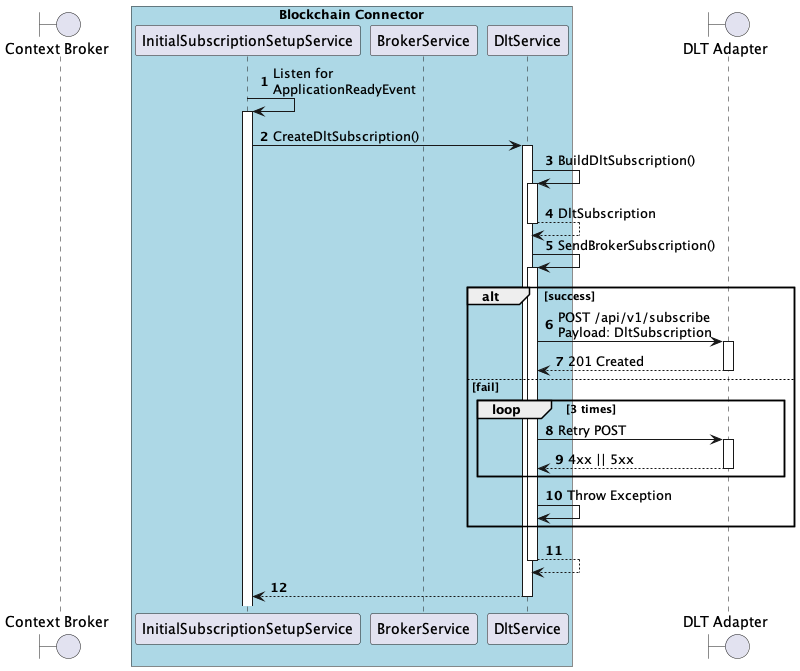

The diagram above was rendered by PlantUML. Its source (embedded in the PNG):
@startuml
'https://plantuml.com/sequence-diagram

autonumber
skinparam BoxPadding 10

boundary "Context Broker" as context_broker

box "Blockchain Connector" #LightBlue
    participant "InitialSubscriptionSetupService" as initial_subscription_setup_service
    participant "BrokerService" as broker_service
    participant "DltService" as dlt_service
end box

boundary "DLT Adapter" as dlt_adapter

initial_subscription_setup_service -> initial_subscription_setup_service: Listen for \nApplicationReadyEvent
activate initial_subscription_setup_service

initial_subscription_setup_service -> dlt_service++: CreateDltSubscription()
    dlt_service -> dlt_service++: BuildDltSubscription()
    return DltSubscription
    dlt_service -> dlt_service++: SendBrokerSubscription()
        alt success
            dlt_service -> dlt_adapter++: POST /api/v1/subscribe\nPayload: DltSubscription
            return 201 Created
        else fail
            loop 3 times
                dlt_service -> dlt_adapter++: Retry POST
                return 4xx || 5xx
            end
            dlt_service -> dlt_service: Throw Exception
        end
    return
return

@enduml